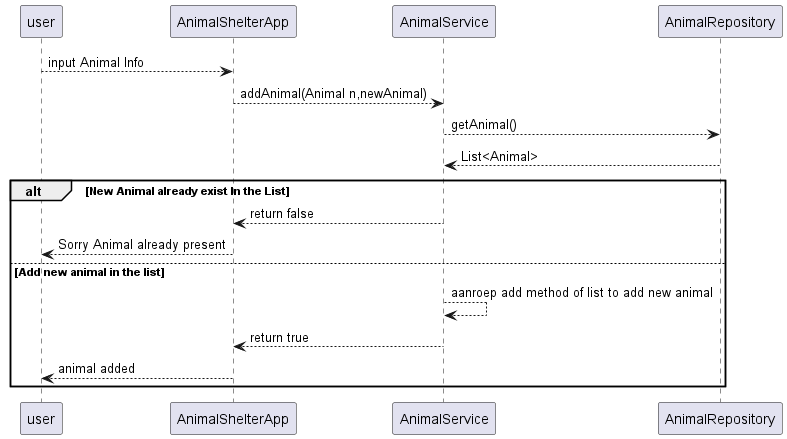

The diagram above was rendered by PlantUML. Its source (embedded in the PNG):
@startuml

user --> AnimalShelterApp : input Animal Info
AnimalShelterApp --> AnimalService : addAnimal(Animal n,newAnimal)
AnimalService --> AnimalRepository : getAnimal()
AnimalService <-- AnimalRepository : List<Animal>

alt New Animal already exist In the List
AnimalService --> AnimalShelterApp : return false
user <-- AnimalShelterApp : Sorry Animal already present

else Add new animal in the list
AnimalService --> AnimalService : aanroep add method of list to add new animal
AnimalShelterApp <-- AnimalService : return true
user <-- AnimalShelterApp : animal added

end
@enduml